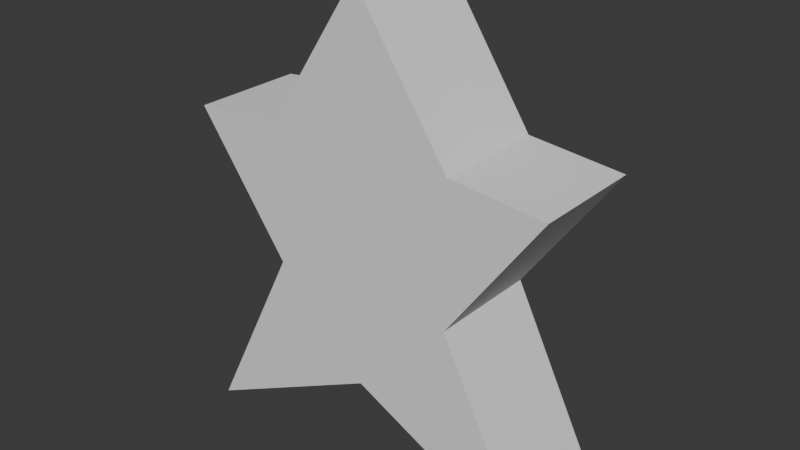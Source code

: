 # Source: Powerup.blend  (saved by Blender 4.4.32; exported with 4.5.12 LTS)
import bpy
from mathutils import Matrix  # noqa: F401  (used for matrix-valued properties, if any)

bpy.ops.wm.read_factory_settings(use_empty=True)
scene = bpy.context.scene
scene.name = 'Scene'

# ---- collections
col_collection = bpy.data.collections.new('Collection'); scene.collection.children.link(col_collection)

# ---- world
world_world = bpy.data.worlds.new('World'); scene.world = world_world
world_world.use_nodes = True; world_world.node_tree.nodes.clear()
_N = world_world.node_tree.nodes; _L = world_world.node_tree.links
n0 = _N.new('ShaderNodeOutputWorld'); n0.name = 'World Output'; n0.location = (300, 300)
n1 = _N.new('ShaderNodeBackground'); n1.name = 'Background'; n1.location = (10, 300)
n1.inputs[0].default_value = (0.05088, 0.05088, 0.05088, 1.0)
_L.new(n1.outputs[0], n0.inputs[0])
n0.is_active_output = True
world_world.color = (0.05088, 0.05088, 0.05088)
world_world.sun_shadow_jitter_overblur = 0.0

# ---- meshes
me_cube_001 = bpy.data.meshes.new('Cube.001')
me_cube_001.from_pydata([(-1.0, -0.3, -1.0), (-1.0, -0.3, 0.7), (-1.0, 0.3, -1.0), (-1.0, 0.3, 0.7), (1.0, -0.3, -1.0), (1.0, -0.3, 0.7), (1.0, 0.3, -1.0), (1.0, 0.3, 0.7), (0.0, 0.3, -0.5), (0.0, 0.3, 1.5), (0.0, -0.3, -0.5), (0.0, -0.3, 1.5), (-0.5, -0.3, 0.0), (-0.5, 0.3, 0.0), (0.5, 0.3, 0.0), (0.5, -0.3, 0.0), (0.0, -0.3, 0.0), (0.0, 0.3, 0.0), (-0.5, 0.3, -0.75), (-0.5, -0.3, 0.75), (-0.5, 0.3, 0.75), (-0.5, -0.3, -0.75), (-0.25, 0.3, 0.0), (-0.25, -0.3, 0.0), (0.5, 0.3, 0.75), (0.5, -0.3, -0.75), (0.5, 0.3, -0.75), (0.5, -0.3, 0.75), (0.25, -0.3, 0.0), (0.25, 0.3, 0.0)], [], [(12, 1, 3, 13), (29, 24, 7, 14), (14, 7, 5, 15), (23, 19, 1, 12), (26, 6, 4, 25), (20, 3, 1, 19), (24, 9, 11, 27), (18, 8, 10, 21), (28, 27, 11, 16), (22, 20, 9, 17), (18, 22, 17, 8), (25, 28, 16, 10), (21, 23, 12, 0), (6, 14, 15, 4), (26, 29, 14, 6), (0, 12, 13, 2), (10, 16, 23, 21), (2, 13, 22, 18), (13, 3, 20, 22), (2, 18, 21, 0), (9, 20, 19, 11), (16, 11, 19, 23), (8, 17, 29, 26), (4, 15, 28, 25), (15, 5, 27, 28), (7, 24, 27, 5), (8, 26, 25, 10), (17, 9, 24, 29)])
_uv = me_cube_001.uv_layers.new(name='UVMap')
_uv.uv.foreach_set('vector', [0.5, 0.0, 0.625, 0.0, 0.625, 0.25, 0.5, 0.25, 0.5, 0.4375, 0.625, 0.4375, 0.625, 0.5, 0.5, 0.5, 0.5, 0.5, 0.625, 0.5, 0.625, 0.75, 0.5, 0.75, 0.5, 0.9375, 0.625, 0.9375, 0.625, 1.0, 0.5, 1.0, 0.3125, 0.5, 0.375, 0.5, 0.375, 0.75, 0.3125, 0.75, 0.8125, 0.5, 0.875, 0.5, 0.875, 0.75, 0.8125, 0.75, 0.6875, 0.5, 0.75, 0.5, 0.75, 0.75, 0.6875, 0.75, 0.1875, 0.5, 0.25, 0.5, 0.25, 0.75, 0.1875, 0.75, 0.5, 0.8125, 0.625, 0.8125, 0.625, 0.875, 0.5, 0.875, 0.5, 0.3125, 0.625, 0.3125, 0.625, 0.375, 0.5, 0.375, 0.375, 0.3125, 0.5, 0.3125, 0.5, 0.375, 0.375, 0.375, 0.375, 0.8125, 0.5, 0.8125, 0.5, 0.875, 0.375, 0.875, 0.375, 0.9375, 0.5, 0.9375, 0.5, 1.0, 0.375, 1.0, 0.375, 0.5, 0.5, 0.5, 0.5, 0.75, 0.375, 0.75, 0.375, 0.4375, 0.5, 0.4375, 0.5, 0.5, 0.375, 0.5, 0.375, 0.0, 0.5, 0.0, 0.5, 0.25, 0.375, 0.25, 0.375, 0.875, 0.5, 0.875, 0.5, 0.9375, 0.375, 0.9375, 0.375, 0.25, 0.5, 0.25, 0.5, 0.3125, 0.375, 0.3125, 0.5, 0.25, 0.625, 0.25, 0.625, 0.3125, 0.5, 0.3125, 0.125, 0.5, 0.1875, 0.5, 0.1875, 0.75, 0.125, 0.75, 0.75, 0.5, 0.8125, 0.5, 0.8125, 0.75, 0.75, 0.75, 0.5, 0.875, 0.625, 0.875, 0.625, 0.9375, 0.5, 0.9375, 0.375, 0.375, 0.5, 0.375, 0.5, 0.4375, 0.375, 0.4375, 0.375, 0.75, 0.5, 0.75, 0.5, 0.8125, 0.375, 0.8125, 0.5, 0.75, 0.625, 0.75, 0.625, 0.8125, 0.5, 0.8125, 0.625, 0.5, 0.6875, 0.5, 0.6875, 0.75, 0.625, 0.75, 0.25, 0.5, 0.3125, 0.5, 0.3125, 0.75, 0.25, 0.75, 0.5, 0.375, 0.625, 0.375, 0.625, 0.4375, 0.5, 0.4375])
me_cube_001.update()

# ---- objects
ob_cube = bpy.data.objects.new('Cube', me_cube_001)

# ---- transforms, parenting, visibility, modifiers, constraints
ob_cube.location = (0.0, 0.0, 0.0)

# ---- collection membership
col_collection.objects.link(ob_cube)

# ---- scene / render settings (as saved in the file)
scene.frame_start = 1; scene.frame_end = 250; scene.frame_set(1)
scene.render.engine = 'BLENDER_EEVEE_NEXT'
bpy.context.view_layer.update()

# ---- added for rendering (the .blend has no active camera and no usable light): camera, sun
cam_auto = bpy.data.cameras.new('AutoCamera')
cam_auto.lens = 50.0
cam_auto.sensor_width = 36.0
cam_auto.clip_end = 1000.0
ob_auto_camera = bpy.data.objects.new('AutoCamera', cam_auto)
scene.collection.objects.link(ob_auto_camera)
ob_auto_camera.location = (3.01373, -3.61648, 2.66099)
ob_auto_camera.rotation_euler = (1.09748, -7.21219e-08, 0.694738)
scene.camera = ob_auto_camera
light_auto_sun = bpy.data.lights.new('AutoSun', 'SUN')
light_auto_sun.energy = 3.0
light_auto_sun.angle = 0.0523599
ob_auto_sun = bpy.data.objects.new('AutoSun', light_auto_sun)
scene.collection.objects.link(ob_auto_sun)
ob_auto_sun.rotation_euler = (0.872665, 0.174533, 0.523599)
bpy.context.view_layer.update()
